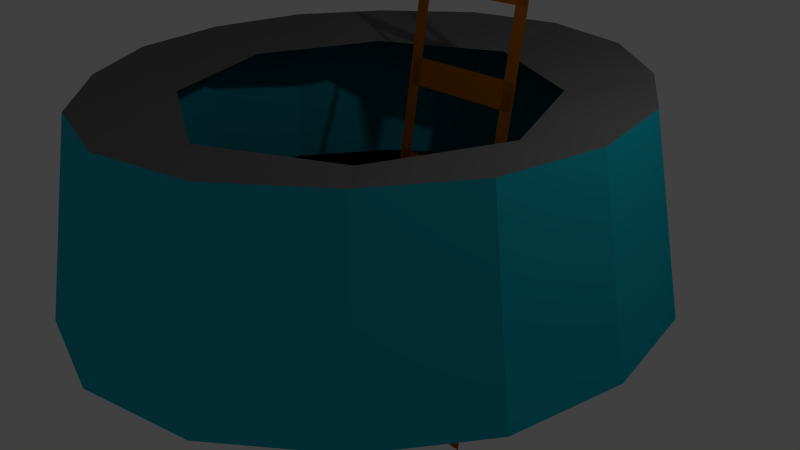 # Source: mine1.blend  (saved by Blender 2.77.0; exported with 4.5.12 LTS)
import bpy
from mathutils import Matrix  # noqa: F401  (used for matrix-valued properties, if any)

bpy.ops.wm.read_factory_settings(use_empty=True)
scene = bpy.context.scene
scene.name = 'Scene'

# ---- collections
col_collection_1 = bpy.data.collections.new('Collection 1'); scene.collection.children.link(col_collection_1)

# ---- materials (node trees are filled in below, after node groups)
mat_material_001 = bpy.data.materials.new('Material.001')
mat_material_001.alpha_threshold = 0.0
mat_material_001.use_transparent_shadow = False
mat_material_001.diffuse_color = (0.4672, 0.1371, 8.349e-05, 1.0)
mat_material_001.roughness = 0.5
mat_material_001.line_color = (0.0, 0.0, 0.0, 1.0)
mat_material_002 = bpy.data.materials.new('Material.002')
mat_material_002.alpha_threshold = 0.0
mat_material_002.use_transparent_shadow = False
mat_material_002.diffuse_color = (0.009983, 0.4571, 0.5815, 1.0)
mat_material_002.specular_color = (0.0576, 0.943, 1.0)
mat_material_002.roughness = 0.5
mat_material_002.line_color = (0.0, 0.0, 0.0, 1.0)
mat_material_003 = bpy.data.materials.new('Material.003')
mat_material_003.alpha_threshold = 0.0
mat_material_003.use_transparent_shadow = False
mat_material_003.diffuse_color = (0.0, 0.0, 0.0, 1.0)
mat_material_003.roughness = 0.5
mat_material_004 = bpy.data.materials.new('Material.004')
mat_material_004.alpha_threshold = 0.0
mat_material_004.use_transparent_shadow = False
mat_material_004.diffuse_color = (0.123, 0.123, 0.123, 1.0)
mat_material_004.roughness = 0.5

# ---- material node trees

# ---- world
world_world = bpy.data.worlds.new('World'); scene.world = world_world
world_world.color = (0.05088, 0.05088, 0.05088)
world_world.use_sun_shadow = False
world_world.sun_shadow_jitter_overblur = 0.0
world_world.cycles.sampling_method = 'NONE'
world_world.cycles.sample_map_resolution = 256

# ---- cameras
cam_camera = bpy.data.cameras.new('Camera')
cam_camera.clip_end = 100.0
cam_camera.lens = 35.0
cam_camera.sensor_width = 32.0
cam_camera.sensor_height = 18.0
cam_camera.ortho_scale = 7.314
cam_camera.dof.focus_distance = 0.0
cam_camera.dof.aperture_fstop = 128.0

# ---- lights
light_lamp = bpy.data.lights.new('Lamp', 'POINT')
light_lamp.transmission_factor = 0.0
light_lamp.cutoff_distance = 30.0
light_lamp.energy = 100.0
light_lamp.shadow_buffer_clip_start = 1.001
light_lamp.shadow_soft_size = 0.1
light_lamp.shadow_maximum_resolution = 0.006
light_lamp.use_absolute_resolution = True
light_lamp.cycles.use_multiple_importance_sampling = False

# ---- meshes
me_plane_002 = bpy.data.meshes.new('Plane.002')
me_plane_002.from_pydata([(-1.0, -1.0, 0.0), (1.0, -1.0, 0.0), (-1.0, 1.0, 0.0), (1.0, 1.0, 0.0), (0.8116, 2.985, -5.906e-08), (1.029, 2.985, -5.906e-08), (0.8116, -53.38, 5.906e-08), (1.029, -53.38, 5.906e-08), (-1.043, 2.985, -5.906e-08), (-0.8261, 2.985, -5.906e-08), (-1.043, -53.38, 5.906e-08), (-0.8261, -53.38, 5.906e-08), (-1.0, -6.858, 2.096e-09), (1.0, -6.858, 2.096e-09), (-1.0, -4.858, -2.096e-09), (1.0, -4.858, -2.096e-09), (-1.0, -13.39, 2.096e-09), (1.0, -13.39, 2.096e-09), (-1.0, -11.39, -2.096e-09), (1.0, -11.39, -2.096e-09), (-1.0, -20.5, 2.096e-09), (1.0, -20.5, 2.096e-09), (-1.0, -18.5, -2.096e-09), (1.0, -18.5, -2.096e-09), (-1.0, -27.32, 2.096e-09), (1.0, -27.32, 2.096e-09), (-1.0, -25.32, -2.096e-09), (1.0, -25.32, -2.096e-09), (-1.0, -34.23, -4.747e-07), (1.0, -34.23, -4.747e-07), (-1.0, -32.23, -4.789e-07), (1.0, -32.23, -4.789e-07), (-1.0, -41.91, -4.747e-07), (1.0, -41.91, -4.747e-07), (-1.0, -39.91, -4.789e-07), (1.0, -39.91, -4.789e-07), (-1.0, -49.11, -4.747e-07), (1.0, -49.11, -4.747e-07), (-1.0, -47.11, -4.789e-07), (1.0, -47.11, -4.789e-07)], [], [(0, 1, 3, 2), (4, 5, 7, 6), (8, 9, 11, 10), (12, 13, 15, 14), (16, 17, 19, 18), (20, 21, 23, 22), (24, 25, 27, 26), (28, 29, 31, 30), (32, 33, 35, 34), (36, 37, 39, 38)])
me_plane_002.materials.append(mat_material_001)
me_plane_002.use_remesh_preserve_volume = False
me_plane_002.use_remesh_preserve_attributes = False
me_plane_002.use_mirror_vertex_groups = False
me_plane_002.update()
me_cube = bpy.data.meshes.new('Cube')
me_cube.from_pydata([(1.0, 1.0, -1.0), (1.0, -1.0, -1.0), (-1.0, -1.0, -1.0), (-1.0, 1.0, -1.0), (1.0, 1.0, 1.0), (1.0, -1.0, 1.0), (-1.0, -1.0, 1.0), (-1.0, 1.0, 1.0), (1.788e-07, 1.499, -1.0), (0.0, -1.499, -1.0), (2.384e-07, 1.499, 1.0), (-5.364e-07, -1.499, 1.0), (1.413, -5.96e-08, -1.0), (-1.413, 2.98e-07, -1.0), (1.413, -5.364e-07, 1.0), (-1.413, 1.788e-07, 1.0), (8.941e-08, 1.192e-07, -1.0), (1.64, 1.67, -1.21), (1.64, -1.625, -1.21), (-1.655, -1.625, -1.21), (-1.655, 1.67, -1.21), (1.434, 1.464, 1.193), (1.434, -1.418, 1.193), (-1.449, -1.418, 1.193), (-1.449, 1.464, 1.193), (-0.007618, 2.492, -1.21), (-0.007618, -2.446, -1.21), (-0.007618, 2.183, 1.193), (-0.007619, -2.137, 1.193), (2.32, 0.02285, -1.21), (-2.335, 0.02285, -1.21), (2.028, 0.02285, 1.193), (-2.044, 0.02285, 1.193), (-0.5, 1.249, -1.0), (-0.5, -1.249, -1.0), (-0.5, 1.249, 1.0), (-0.5, -1.249, 1.0), (-0.7063, 2.086e-07, -1.0), (-0.9017, 2.276, -1.21), (-0.9017, -2.231, -1.21), (-0.7897, 1.994, 1.193), (-0.7897, -1.948, 1.193), (0.5, 1.249, -1.0), (0.5, -1.249, -1.0), (0.5, 1.249, 1.0), (0.5, -1.249, 1.0), (0.7063, 2.98e-08, -1.0), (0.8864, 2.276, -1.21), (0.8864, -2.231, -1.21), (0.7745, 1.994, 1.193), (0.7745, -1.948, 1.193), (1.206, -0.5, -1.0), (1.206, -0.5, 1.0), (-1.206, -0.5, -1.0), (-1.206, -0.5, 1.0), (4.47e-08, -0.7493, -1.0), (2.149, -0.879, -1.21), (1.879, -0.7661, 1.193), (-2.165, -0.879, -1.21), (-1.895, -0.7661, 1.193), (-0.6032, -0.6246, -1.0), (0.6032, -0.6246, -1.0), (-1.206, 0.5, -1.0), (-1.206, 0.5, 1.0), (1.341e-07, 0.7493, -1.0), (1.206, 0.5, -1.0), (1.206, 0.5, 1.0), (-2.165, 0.9247, -1.21), (-1.895, 0.8118, 1.193), (2.149, 0.9247, -1.21), (1.879, 0.8118, 1.193), (-0.6032, 0.6246, -1.0), (0.6032, 0.6246, -1.0)], [], [(60, 34, 2, 53), (62, 13, 30, 67), (53, 2, 19, 58), (35, 10, 27, 40), (54, 15, 32, 59), (63, 7, 24, 68), (51, 12, 29, 56), (61, 43, 9, 55), (72, 46, 16, 64), (43, 1, 18, 48), (45, 11, 28, 50), (71, 37, 13, 62), (56, 57, 22, 18), (39, 41, 23, 19), (67, 68, 24, 20), (40, 38, 20, 24), (49, 47, 25, 27), (48, 50, 28, 26), (58, 59, 32, 30), (69, 70, 31, 29), (34, 9, 26, 39), (44, 4, 21, 49), (33, 3, 20, 38), (42, 8, 25, 47), (36, 6, 23, 41), (66, 14, 31, 70), (52, 5, 22, 57), (65, 0, 17, 69), (11, 36, 41, 28), (8, 33, 38, 25), (2, 34, 39, 19), (27, 25, 38, 40), (26, 28, 41, 39), (64, 16, 37, 71), (7, 35, 40, 24), (55, 9, 34, 60), (0, 42, 47, 17), (10, 44, 49, 27), (18, 22, 50, 48), (21, 17, 47, 49), (5, 45, 50, 22), (9, 43, 48, 26), (65, 12, 46, 72), (51, 1, 43, 61), (12, 51, 61, 46), (16, 55, 60, 37), (14, 52, 57, 31), (19, 23, 59, 58), (29, 31, 57, 56), (46, 61, 55, 16), (1, 51, 56, 18), (6, 54, 59, 23), (13, 53, 58, 30), (37, 60, 53, 13), (0, 65, 72, 42), (8, 64, 71, 33), (12, 65, 69, 29), (4, 66, 70, 21), (17, 21, 70, 69), (30, 32, 68, 67), (33, 71, 62, 3), (42, 72, 64, 8), (15, 63, 68, 32), (3, 62, 67, 20)])
me_cube.polygons.foreach_set('material_index', [1, 1, 1, 2, 2, 2, 1, 1, 1, 1, 2, 1, 0, 0, 0, 0, 0, 0, 0, 0, 1, 2, 1, 1, 2, 2, 2, 1, 2, 1, 1, 0, 0, 1, 2, 1, 1, 2, 0, 0, 2, 1, 1, 1, 1, 1, 2, 0, 0, 1, 1, 2, 1, 1, 1, 1, 1, 2, 0, 0, 1, 1, 2, 1])
me_cube.materials.append(mat_material_002)
me_cube.materials.append(mat_material_003)
me_cube.materials.append(mat_material_004)
me_cube.use_remesh_preserve_volume = False
me_cube.use_remesh_preserve_attributes = False
me_cube.use_mirror_vertex_groups = False
me_cube.update()

# ---- objects
ob_plane_002 = bpy.data.objects.new('Plane.002', me_plane_002)
ob_cube = bpy.data.objects.new('Cube', me_cube)
ob_lamp = bpy.data.objects.new('Lamp', light_lamp)
ob_camera = bpy.data.objects.new('Camera', cam_camera)

# ---- transforms, parenting, visibility, modifiers, constraints
ob_plane_002.location = (0.04994, 2.338, 6.804)
ob_plane_002.rotation_euler = (1.401, -0.0, 0.0)
ob_plane_002.scale = (0.8727, 0.187, 1.015)
ob_plane_002.lineart.crease_threshold = 0.0
ob_cube.location = (0.0, 0.0, 1.164)
ob_cube.scale = (1.613, 1.613, 1.013)
ob_cube.lock_rotations_4d = False
ob_cube.empty_display_type = 'ARROWS'
ob_cube.lineart.crease_threshold = 0.0
ob_lamp.location = (4.076, 1.005, 5.904)
ob_lamp.rotation_euler = (0.6503, 0.05522, 1.866)
ob_lamp.lock_rotations_4d = False
ob_lamp.empty_display_type = 'ARROWS'
ob_lamp.color = (0.0, 0.0, 0.0, 0.0)
ob_lamp.lineart.crease_threshold = 0.0
ob_camera.location = (7.481, -6.508, 5.344)
ob_camera.rotation_euler = (1.109, 0.01082, 0.8149)
ob_camera.lock_rotations_4d = False
ob_camera.empty_display_type = 'ARROWS'
ob_camera.color = (0.0, 0.0, 0.0, 0.0)
ob_camera.display_type = 'WIRE'
ob_camera.lineart.crease_threshold = 0.0

# ---- collection membership
col_collection_1.objects.link(ob_plane_002)
col_collection_1.objects.link(ob_cube)
col_collection_1.objects.link(ob_lamp)
col_collection_1.objects.link(ob_camera)

# ---- scene / render settings (as saved in the file)
scene.camera = ob_camera
scene.frame_start = 1; scene.frame_end = 250; scene.frame_set(1)
scene.render.engine = 'BLENDER_EEVEE_NEXT'
scene.render.resolution_percentage = 50
scene.render.dither_intensity = 0.0
scene.cycles.use_denoising = False
scene.cycles.samples = 10
scene.cycles.sampling_pattern = 'TABULATED_SOBOL'
scene.cycles.light_sampling_threshold = 0.0
scene.cycles.use_adaptive_sampling = False
scene.cycles.use_light_tree = False
scene.cycles.blur_glossy = 0.0
scene.cycles.pixel_filter_type = 'GAUSSIAN'
scene.cycles.sample_clamp_indirect = 0.0
scene.view_settings.view_transform = 'Standard'
bpy.context.view_layer.update()
